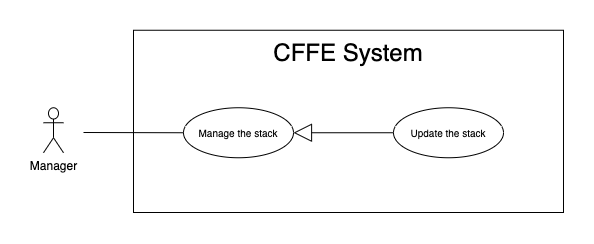

The diagram above was exported from draw.io. Its source (the exported page's mxGraphModel, read from the mxfile embedded in the PNG):
<mxGraphModel dx="946" dy="1712" grid="1" gridSize="10" guides="1" tooltips="1" connect="1" arrows="1" fold="1" page="1" pageScale="1" pageWidth="850" pageHeight="1100" math="0" shadow="0">
  <root>
    <mxCell id="wnFWFt54FO2_rzti-B8z-0" />
    <mxCell id="wnFWFt54FO2_rzti-B8z-1" parent="wnFWFt54FO2_rzti-B8z-0" />
    <mxCell id="wnFWFt54FO2_rzti-B8z-2" value="" style="rounded=0;whiteSpace=wrap;html=1;" parent="wnFWFt54FO2_rzti-B8z-1" vertex="1">
      <mxGeometry x="140" y="-1072.25" width="430" height="182.25" as="geometry" />
    </mxCell>
    <mxCell id="wnFWFt54FO2_rzti-B8z-3" value="&lt;span style=&quot;font-size: 24px&quot;&gt;CFFE System&lt;/span&gt;" style="text;html=1;strokeColor=none;fillColor=none;align=center;verticalAlign=middle;whiteSpace=wrap;rounded=0;" parent="wnFWFt54FO2_rzti-B8z-1" vertex="1">
      <mxGeometry x="190" y="-1060" width="330" height="20" as="geometry" />
    </mxCell>
    <mxCell id="wnFWFt54FO2_rzti-B8z-4" value="Manager" style="shape=umlActor;verticalLabelPosition=bottom;verticalAlign=top;html=1;outlineConnect=0;" parent="wnFWFt54FO2_rzti-B8z-1" vertex="1">
      <mxGeometry x="50" y="-994.75" width="20" height="45" as="geometry" />
    </mxCell>
    <mxCell id="wnFWFt54FO2_rzti-B8z-5" value="&lt;font style=&quot;font-size: 10px&quot;&gt;Manage the stack&lt;br&gt;&lt;/font&gt;" style="ellipse;whiteSpace=wrap;html=1;fillColor=#ffffff;gradientColor=none;" parent="wnFWFt54FO2_rzti-B8z-1" vertex="1">
      <mxGeometry x="190" y="-994.75" width="110" height="50" as="geometry" />
    </mxCell>
    <mxCell id="wnFWFt54FO2_rzti-B8z-6" value="" style="endArrow=none;html=1;rounded=0;exitX=0;exitY=0.5;exitDx=0;exitDy=0;" parent="wnFWFt54FO2_rzti-B8z-1" source="wnFWFt54FO2_rzti-B8z-5" edge="1">
      <mxGeometry relative="1" as="geometry">
        <mxPoint x="631" y="-872.5" as="sourcePoint" />
        <mxPoint x="90" y="-970" as="targetPoint" />
      </mxGeometry>
    </mxCell>
    <mxCell id="wnFWFt54FO2_rzti-B8z-7" value="" style="endArrow=block;endSize=16;endFill=0;html=1;exitX=0;exitY=0.5;exitDx=0;exitDy=0;" parent="wnFWFt54FO2_rzti-B8z-1" source="wnFWFt54FO2_rzti-B8z-8" target="wnFWFt54FO2_rzti-B8z-5" edge="1">
      <mxGeometry width="160" relative="1" as="geometry">
        <mxPoint x="400" y="-972.25" as="sourcePoint" />
        <mxPoint x="270.03999999999996" y="-688.1379999999999" as="targetPoint" />
      </mxGeometry>
    </mxCell>
    <mxCell id="wnFWFt54FO2_rzti-B8z-8" value="&lt;font style=&quot;font-size: 10px&quot;&gt;Update the stack&lt;br&gt;&lt;/font&gt;" style="ellipse;whiteSpace=wrap;html=1;fillColor=#ffffff;gradientColor=none;" parent="wnFWFt54FO2_rzti-B8z-1" vertex="1">
      <mxGeometry x="400" y="-994.75" width="110" height="50" as="geometry" />
    </mxCell>
  </root>
</mxGraphModel>